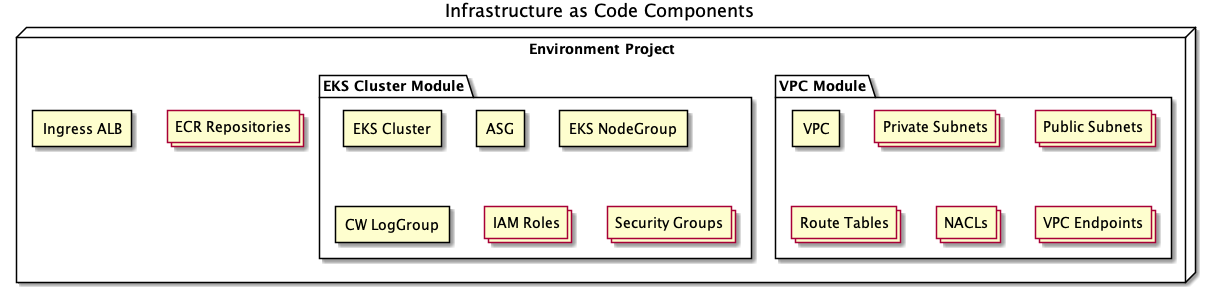

The diagram above was rendered by PlantUML. Its source (embedded in the PNG):
@startuml Kubernetes Container Diagram
title Infrastructure as Code Components
node  "Environment Project" as EnvProject {
    package "VPC Module" {
        rectangle VPC
        collections "Private Subnets" as PrivateSubnets
        collections "Public Subnets" as PublicSubnets
        collections "Route Tables" as RouteTables
        collections NACLs
        collections "VPC Endpoints" as VPCEndpoints
    }
    package "EKS Cluster Module" {
        rectangle "EKS Cluster" as EKSCluster
        rectangle ASG
        rectangle "EKS NodeGroup" as EKSNodeGroup
        rectangle "CW LogGroup" as CWLogGroup
        collections "IAM Roles" as IAMRoles
        collections "Security Groups" as SecurityGroups
    }
    collections "ECR Repositories" as ECRRepositories
    rectangle "Ingress ALB" as IngressALB
}

@enduml